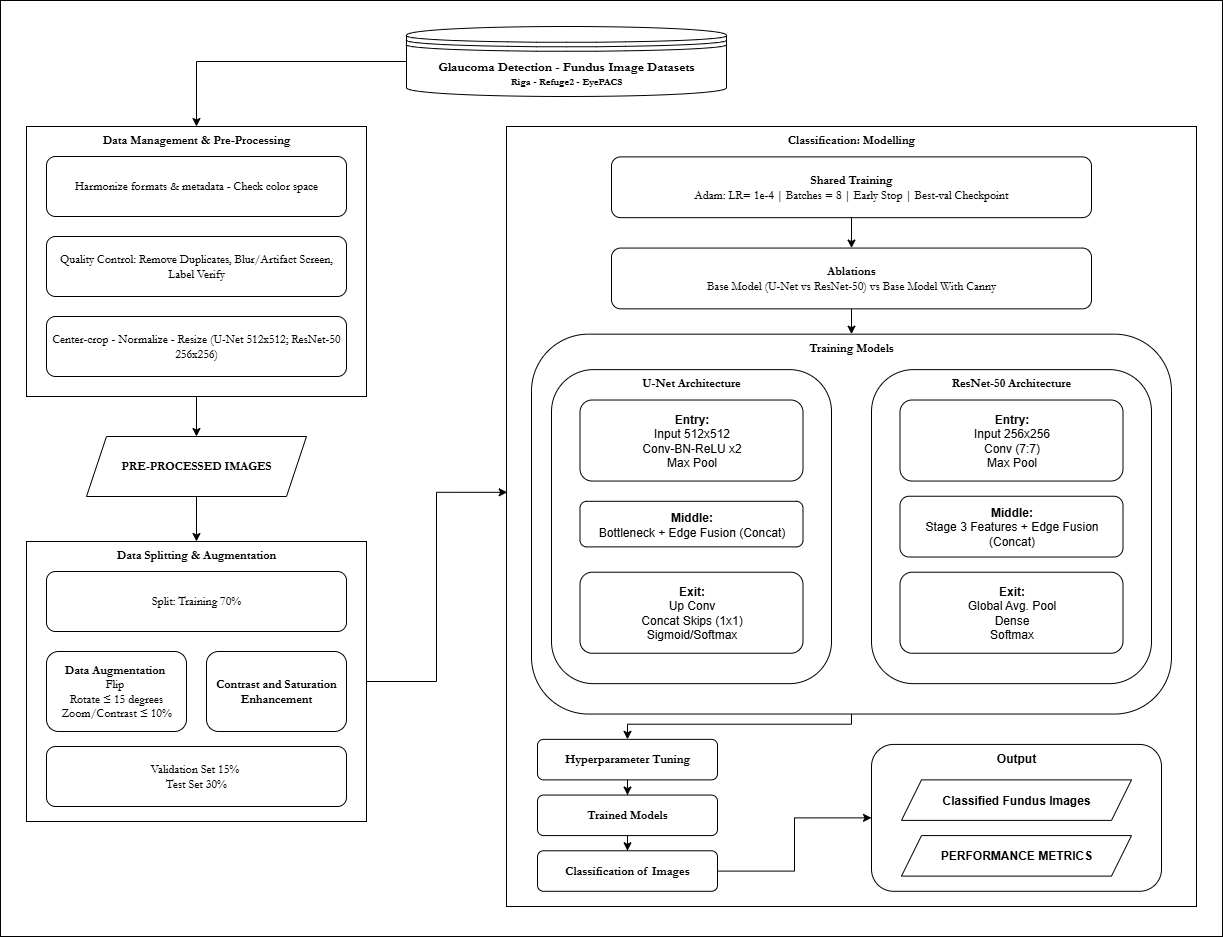

The diagram above was exported from draw.io. Its source (the exported page's mxGraphModel, read from the mxfile embedded in the PNG):
<mxGraphModel dx="978" dy="657" grid="1" gridSize="13" guides="1" tooltips="1" connect="1" arrows="1" fold="1" page="1" pageScale="1" pageWidth="1600" pageHeight="1200" math="0" shadow="0">
  <root>
    <mxCell id="WIyWlLk6GJQsqaUBKTNV-0" />
    <mxCell id="WIyWlLk6GJQsqaUBKTNV-1" parent="WIyWlLk6GJQsqaUBKTNV-0" />
    <mxCell id="H8F-OgqSZoz4HtfS7xph-87" value="" style="group;labelBackgroundColor=default;labelBorderColor=default;html=1;fontFamily=Garamond;" parent="WIyWlLk6GJQsqaUBKTNV-1" vertex="1" connectable="0">
      <mxGeometry x="260" y="160" width="1196" height="910" as="geometry" />
    </mxCell>
    <mxCell id="H8F-OgqSZoz4HtfS7xph-88" value="" style="rounded=0;whiteSpace=wrap;html=1;" parent="H8F-OgqSZoz4HtfS7xph-87" vertex="1">
      <mxGeometry x="-26" y="-26" width="1222" height="936" as="geometry" />
    </mxCell>
    <mxCell id="H8F-OgqSZoz4HtfS7xph-15" style="edgeStyle=orthogonalEdgeStyle;rounded=0;orthogonalLoop=1;jettySize=auto;html=1;entryX=0.5;entryY=0;entryDx=0;entryDy=0;fontFamily=Garamond;exitX=0;exitY=0.5;exitDx=0;exitDy=0;" parent="H8F-OgqSZoz4HtfS7xph-87" source="H8F-OgqSZoz4HtfS7xph-0" target="H8F-OgqSZoz4HtfS7xph-7" edge="1">
      <mxGeometry relative="1" as="geometry">
        <Array as="points">
          <mxPoint x="170" y="35" />
        </Array>
      </mxGeometry>
    </mxCell>
    <mxCell id="H8F-OgqSZoz4HtfS7xph-0" value="&lt;b&gt;&lt;font style=&quot;font-size: 13px;&quot;&gt;Glaucoma Detection - Fundus Image Datasets&lt;/font&gt;&lt;/b&gt;&lt;div&gt;&lt;font size=&quot;1&quot; style=&quot;&quot;&gt;&lt;b&gt;Riga - Refuge2 - EyePACS&lt;/b&gt;&lt;/font&gt;&lt;/div&gt;" style="shape=datastore;whiteSpace=wrap;html=1;fontFamily=Garamond;" parent="H8F-OgqSZoz4HtfS7xph-87" vertex="1">
      <mxGeometry x="380" width="320" height="70" as="geometry" />
    </mxCell>
    <mxCell id="H8F-OgqSZoz4HtfS7xph-12" value="" style="group;fontFamily=Garamond;" parent="H8F-OgqSZoz4HtfS7xph-87" vertex="1" connectable="0">
      <mxGeometry y="100" width="340" height="270" as="geometry" />
    </mxCell>
    <mxCell id="H8F-OgqSZoz4HtfS7xph-7" value="&lt;font&gt;&lt;b style=&quot;line-height: 100%;&quot;&gt;Data Management &amp;amp; Pre-Processing&lt;/b&gt;&lt;/font&gt;" style="rounded=0;whiteSpace=wrap;html=1;verticalAlign=top;fontFamily=Garamond;" parent="H8F-OgqSZoz4HtfS7xph-12" vertex="1">
      <mxGeometry width="340" height="270" as="geometry" />
    </mxCell>
    <mxCell id="H8F-OgqSZoz4HtfS7xph-8" value="Harmonize formats &amp;amp; metadata - Check color space" style="rounded=1;whiteSpace=wrap;html=1;fontFamily=Garamond;" parent="H8F-OgqSZoz4HtfS7xph-12" vertex="1">
      <mxGeometry x="20" y="30" width="300" height="60" as="geometry" />
    </mxCell>
    <mxCell id="H8F-OgqSZoz4HtfS7xph-9" value="Quality Control: Remove Duplicates, Blur/Artifact Screen, Label Verify" style="rounded=1;whiteSpace=wrap;html=1;fontFamily=Garamond;" parent="H8F-OgqSZoz4HtfS7xph-12" vertex="1">
      <mxGeometry x="20" y="110" width="300" height="60" as="geometry" />
    </mxCell>
    <mxCell id="H8F-OgqSZoz4HtfS7xph-10" value="Center-crop - Normalize - Resize (U-Net 512x512; ResNet-50 256x256)" style="rounded=1;whiteSpace=wrap;html=1;fontFamily=Garamond;" parent="H8F-OgqSZoz4HtfS7xph-12" vertex="1">
      <mxGeometry x="20" y="190" width="300" height="60" as="geometry" />
    </mxCell>
    <mxCell id="H8F-OgqSZoz4HtfS7xph-21" value="" style="edgeStyle=orthogonalEdgeStyle;rounded=0;orthogonalLoop=1;jettySize=auto;html=1;entryX=0.5;entryY=0;entryDx=0;entryDy=0;fontFamily=Garamond;" parent="H8F-OgqSZoz4HtfS7xph-87" source="H8F-OgqSZoz4HtfS7xph-13" target="H8F-OgqSZoz4HtfS7xph-17" edge="1">
      <mxGeometry relative="1" as="geometry" />
    </mxCell>
    <mxCell id="H8F-OgqSZoz4HtfS7xph-13" value="&lt;b&gt;PRE-PROCESSED IMAGES&lt;/b&gt;" style="shape=parallelogram;perimeter=parallelogramPerimeter;whiteSpace=wrap;html=1;fixedSize=1;fontFamily=Garamond;verticalAlign=middle;rounded=0;" parent="H8F-OgqSZoz4HtfS7xph-87" vertex="1">
      <mxGeometry x="60" y="410" width="220" height="60" as="geometry" />
    </mxCell>
    <mxCell id="H8F-OgqSZoz4HtfS7xph-14" value="" style="edgeStyle=orthogonalEdgeStyle;rounded=0;orthogonalLoop=1;jettySize=auto;html=1;fontFamily=Garamond;" parent="H8F-OgqSZoz4HtfS7xph-87" source="H8F-OgqSZoz4HtfS7xph-7" target="H8F-OgqSZoz4HtfS7xph-13" edge="1">
      <mxGeometry relative="1" as="geometry" />
    </mxCell>
    <mxCell id="H8F-OgqSZoz4HtfS7xph-16" value="" style="group;fontFamily=Garamond;" parent="H8F-OgqSZoz4HtfS7xph-87" vertex="1" connectable="0">
      <mxGeometry y="515" width="340" height="280" as="geometry" />
    </mxCell>
    <mxCell id="H8F-OgqSZoz4HtfS7xph-17" value="&lt;b&gt;Data Splitting &amp;amp; Augmentation&lt;/b&gt;" style="rounded=0;whiteSpace=wrap;html=1;verticalAlign=top;fontFamily=Garamond;" parent="H8F-OgqSZoz4HtfS7xph-16" vertex="1">
      <mxGeometry width="340" height="280" as="geometry" />
    </mxCell>
    <mxCell id="H8F-OgqSZoz4HtfS7xph-18" value="Split: Training 70%" style="rounded=1;whiteSpace=wrap;html=1;fontFamily=Garamond;" parent="H8F-OgqSZoz4HtfS7xph-16" vertex="1">
      <mxGeometry x="20" y="30" width="300" height="60" as="geometry" />
    </mxCell>
    <mxCell id="H8F-OgqSZoz4HtfS7xph-19" value="&lt;font style=&quot;color: rgb(0, 0, 0);&quot;&gt;&lt;b&gt;Data Augmentation&lt;/b&gt;&amp;nbsp;&lt;/font&gt;&lt;div&gt;&lt;font style=&quot;color: rgb(0, 0, 0);&quot;&gt;Flip&amp;nbsp;&lt;/font&gt;&lt;span style=&quot;color: rgba(0, 0, 0, 0); font-size: 0px; text-align: start; text-wrap-mode: nowrap;&quot;&gt;%3CmxGraphModel%3E%3Croot%3E%3CmxCell%20id%3D%220%22%2F%3E%3CmxCell%20id%3D%221%22%20parent%3D%220%22%2F%3E%3CmxCell%20id%3D%222%22%20value%3D%22%22%20style%3D%22group%22%20vertex%3D%221%22%20connectable%3D%220%22%20parent%3D%221%22%3E%3CmxGeometry%20x%3D%2230%22%20y%3D%22585%22%20width%3D%22340%22%20height%3D%22280%22%20as%3D%22geometry%22%2F%3E%3C%2FmxCell%3E%3CmxCell%20id%3D%223%22%20value%3D%22%26lt%3Bb%26gt%3BData%20Splitting%20%26amp%3Bamp%3B%20Augmentation%26lt%3B%2Fb%26gt%3B%22%20style%3D%22rounded%3D0%3BwhiteSpace%3Dwrap%3Bhtml%3D1%3BverticalAlign%3Dtop%3BfontFamily%3DGaramond%3B%22%20vertex%3D%221%22%20parent%3D%222%22%3E%3CmxGeometry%20width%3D%22340%22%20height%3D%22280%22%20as%3D%22geometry%22%2F%3E%3C%2FmxCell%3E%3CmxCell%20id%3D%224%22%20value%3D%22Split%3A%20Training%2070%25%22%20style%3D%22rounded%3D1%3BwhiteSpace%3Dwrap%3Bhtml%3D1%3BfontFamily%3DGaramond%3B%22%20vertex%3D%221%22%20parent%3D%222%22%3E%3CmxGeometry%20x%3D%2220%22%20y%3D%2230%22%20width%3D%22300%22%20height%3D%2260%22%20as%3D%22geometry%22%2F%3E%3C%2FmxCell%3E%3CmxCell%20id%3D%225%22%20value%3D%22%26lt%3Bfont%20style%3D%26quot%3Bcolor%3A%20rgb(0%2C%200%2C%200)%3B%26quot%3B%20face%3D%26quot%3BGaramond%26quot%3B%26gt%3B%26lt%3Bb%26gt%3BData%20Augmentation%26lt%3B%2Fb%26gt%3B%26amp%3Bnbsp%3B%26lt%3B%2Ffont%26gt%3B%26lt%3Bdiv%26gt%3B%26lt%3Bfont%20style%3D%26quot%3Bcolor%3A%20rgb(0%2C%200%2C%200)%3B%26quot%3B%20face%3D%26quot%3BGaramond%26quot%3B%26gt%3BFlip%26amp%3Bnbsp%3B%26lt%3B%2Ffont%26gt%3B%26lt%3Bdiv%26gt%3B%26lt%3Bfont%20style%3D%26quot%3Bcolor%3A%20rgb(0%2C%200%2C%200)%3B%26quot%3B%20face%3D%26quot%3BGaramond%26quot%3B%26gt%3BRotate%26amp%3Bnbsp%3B%26lt%3Bspan%20style%3D%26quot%3Btext-align%3A%20left%3B%20background-color%3A%20rgb(255%2C%20255%2C%20255)%3B%26quot%3B%26gt%3B%E2%89%A4%2015%20degrees%26lt%3B%2Fspan%26gt%3B%26lt%3B%2Ffont%26gt%3B%26lt%3B%2Fdiv%26gt%3B%26lt%3B%2Fdiv%26gt%3B%26lt%3Bdiv%26gt%3B%26lt%3Bfont%20style%3D%26quot%3Bcolor%3A%20rgb(0%2C%200%2C%200)%3B%26quot%3B%26gt%3B%26lt%3Bfont%20style%3D%26quot%3B%26quot%3B%20face%3D%26quot%3BGaramond%26quot%3B%26gt%3B%26lt%3Bspan%20style%3D%26quot%3Btext-align%3A%20left%3B%20background-color%3A%20rgb(255%2C%20255%2C%20255)%3B%26quot%3B%26gt%3BZoom%2FContrast%26amp%3Bnbsp%3B%26lt%3B%2Fspan%26gt%3B%26lt%3B%2Ffont%26gt%3B%26lt%3Bspan%20style%3D%26quot%3Bbackground-color%3A%20rgb(255%2C%20255%2C%20255)%3B%20text-align%3A%20left%3B%26quot%3B%26gt%3B%E2%89%A4%2010%25%26lt%3B%2Fspan%26gt%3B%26lt%3B%2Ffont%26gt%3B%26lt%3B%2Fdiv%26gt%3B%22%20style%3D%22rounded%3D1%3BwhiteSpace%3Dwrap%3Bhtml%3D1%3BfontFamily%3DGaramond%3B%22%20vertex%3D%221%22%20parent%3D%222%22%3E%3CmxGeometry%20x%3D%2220%22%20y%3D%22110%22%20width%3D%22140%22%20height%3D%2280%22%20as%3D%22geometry%22%2F%3E%3C%2FmxCell%3E%3CmxCell%20id%3D%226%22%20value%3D%22Validation%20Set%2015%25%26amp%3Bnbsp%3B%26lt%3Bdiv%26gt%3BTest%20Set%2030%25%26lt%3B%2Fdiv%26gt%3B%22%20style%3D%22rounded%3D1%3BwhiteSpace%3Dwrap%3Bhtml%3D1%3BfontFamily%3DGaramond%3B%22%20vertex%3D%221%22%20parent%3D%222%22%3E%3CmxGeometry%20x%3D%2220%22%20y%3D%22205%22%20width%3D%22300%22%20height%3D%2260%22%20as%3D%22geometry%22%2F%3E%3C%2FmxCell%3E%3C%2Froot%3E%3C%2FmxGraphModel%3E&lt;/span&gt;&lt;div&gt;&lt;font style=&quot;color: rgb(0, 0, 0);&quot;&gt;Rotate&amp;nbsp;&lt;span style=&quot;text-align: left; background-color: rgb(255, 255, 255);&quot;&gt;≤ 15 degrees&lt;/span&gt;&lt;/font&gt;&lt;/div&gt;&lt;/div&gt;&lt;div&gt;&lt;font style=&quot;color: rgb(0, 0, 0);&quot;&gt;&lt;font style=&quot;&quot;&gt;&lt;span style=&quot;text-align: left; background-color: rgb(255, 255, 255);&quot;&gt;Zoom/Contrast&amp;nbsp;&lt;/span&gt;&lt;/font&gt;&lt;span style=&quot;background-color: rgb(255, 255, 255); text-align: left;&quot;&gt;≤ 10%&lt;/span&gt;&lt;/font&gt;&lt;/div&gt;" style="rounded=1;whiteSpace=wrap;html=1;fontFamily=Garamond;" parent="H8F-OgqSZoz4HtfS7xph-16" vertex="1">
      <mxGeometry x="20" y="110" width="140" height="80" as="geometry" />
    </mxCell>
    <mxCell id="H8F-OgqSZoz4HtfS7xph-20" value="Validation Set 15%&amp;nbsp;&lt;div&gt;Test Set 30%&lt;/div&gt;" style="rounded=1;whiteSpace=wrap;html=1;fontFamily=Garamond;" parent="H8F-OgqSZoz4HtfS7xph-16" vertex="1">
      <mxGeometry x="20" y="205" width="300" height="60" as="geometry" />
    </mxCell>
    <mxCell id="H8F-OgqSZoz4HtfS7xph-44" value="&lt;b&gt;Contrast and Saturation Enhancement&lt;/b&gt;" style="rounded=1;whiteSpace=wrap;html=1;fontFamily=Garamond;container=1;" parent="H8F-OgqSZoz4HtfS7xph-16" vertex="1">
      <mxGeometry x="180" y="110" width="140" height="80" as="geometry" />
    </mxCell>
    <mxCell id="H8F-OgqSZoz4HtfS7xph-85" value="" style="group" parent="H8F-OgqSZoz4HtfS7xph-87" vertex="1" connectable="0">
      <mxGeometry x="480" y="100" width="690" height="780" as="geometry" />
    </mxCell>
    <mxCell id="H8F-OgqSZoz4HtfS7xph-46" value="&lt;font&gt;&lt;b&gt;Classification: Modelling&lt;/b&gt;&lt;/font&gt;" style="rounded=0;whiteSpace=wrap;html=1;verticalAlign=top;fontFamily=Garamond;" parent="H8F-OgqSZoz4HtfS7xph-85" vertex="1">
      <mxGeometry width="690" height="779.9999999999999" as="geometry" />
    </mxCell>
    <mxCell id="H8F-OgqSZoz4HtfS7xph-66" style="edgeStyle=orthogonalEdgeStyle;rounded=0;orthogonalLoop=1;jettySize=auto;html=1;entryX=0.5;entryY=0;entryDx=0;entryDy=0;" parent="H8F-OgqSZoz4HtfS7xph-85" source="H8F-OgqSZoz4HtfS7xph-47" target="H8F-OgqSZoz4HtfS7xph-48" edge="1">
      <mxGeometry relative="1" as="geometry" />
    </mxCell>
    <mxCell id="H8F-OgqSZoz4HtfS7xph-47" value="&lt;b&gt;Shared Training&lt;/b&gt;&lt;br&gt;Adam: LR= 1e-4 | Batches = 8 | Early Stop | Best-val Checkpoint" style="rounded=1;whiteSpace=wrap;html=1;fontFamily=Garamond;" parent="H8F-OgqSZoz4HtfS7xph-85" vertex="1">
      <mxGeometry x="105" y="30.389610389610386" width="480" height="60.77922077922077" as="geometry" />
    </mxCell>
    <mxCell id="H8F-OgqSZoz4HtfS7xph-68" style="edgeStyle=orthogonalEdgeStyle;rounded=0;orthogonalLoop=1;jettySize=auto;html=1;entryX=0.5;entryY=0;entryDx=0;entryDy=0;" parent="H8F-OgqSZoz4HtfS7xph-85" source="H8F-OgqSZoz4HtfS7xph-48" target="H8F-OgqSZoz4HtfS7xph-49" edge="1">
      <mxGeometry relative="1" as="geometry" />
    </mxCell>
    <mxCell id="H8F-OgqSZoz4HtfS7xph-48" value="&lt;b&gt;Ablations&lt;/b&gt;&lt;br&gt;Base Model (U-Net vs ResNet-50) vs Base Model With Canny" style="rounded=1;whiteSpace=wrap;html=1;fontFamily=Garamond;" parent="H8F-OgqSZoz4HtfS7xph-85" vertex="1">
      <mxGeometry x="105" y="121.55844155844154" width="480" height="60.77922077922077" as="geometry" />
    </mxCell>
    <mxCell id="H8F-OgqSZoz4HtfS7xph-80" style="edgeStyle=orthogonalEdgeStyle;rounded=0;orthogonalLoop=1;jettySize=auto;html=1;exitX=0.5;exitY=1;exitDx=0;exitDy=0;entryX=0.5;entryY=0;entryDx=0;entryDy=0;" parent="H8F-OgqSZoz4HtfS7xph-85" source="H8F-OgqSZoz4HtfS7xph-49" target="H8F-OgqSZoz4HtfS7xph-73" edge="1">
      <mxGeometry relative="1" as="geometry">
        <Array as="points">
          <mxPoint x="345" y="597.6623376623376" />
          <mxPoint x="121" y="597.6623376623376" />
        </Array>
      </mxGeometry>
    </mxCell>
    <mxCell id="H8F-OgqSZoz4HtfS7xph-49" value="Training Models" style="rounded=1;whiteSpace=wrap;html=1;verticalAlign=top;fontStyle=1;fontFamily=Garamond;" parent="H8F-OgqSZoz4HtfS7xph-85" vertex="1">
      <mxGeometry x="25" y="207.66233766233765" width="640" height="379.87012987012986" as="geometry" />
    </mxCell>
    <mxCell id="H8F-OgqSZoz4HtfS7xph-67" value="" style="group" parent="H8F-OgqSZoz4HtfS7xph-85" vertex="1" connectable="0">
      <mxGeometry x="45" y="243.1168831168831" width="600" height="314.025974025974" as="geometry" />
    </mxCell>
    <mxCell id="H8F-OgqSZoz4HtfS7xph-59" value="" style="group" parent="H8F-OgqSZoz4HtfS7xph-67" vertex="1" connectable="0">
      <mxGeometry width="280" height="314.025974025974" as="geometry" />
    </mxCell>
    <mxCell id="H8F-OgqSZoz4HtfS7xph-50" value="&lt;b&gt;U-Net Architecture&lt;/b&gt;" style="rounded=1;whiteSpace=wrap;html=1;verticalAlign=top;fontFamily=Garamond;" parent="H8F-OgqSZoz4HtfS7xph-59" vertex="1">
      <mxGeometry width="280" height="314.025974025974" as="geometry" />
    </mxCell>
    <mxCell id="H8F-OgqSZoz4HtfS7xph-52" value="&lt;b&gt;Entry:&lt;/b&gt;&lt;div&gt;Input 512x512&lt;/div&gt;&lt;div&gt;Conv-BN-ReLU x2&lt;/div&gt;&lt;div&gt;Max Pool&lt;/div&gt;" style="rounded=1;whiteSpace=wrap;html=1;" parent="H8F-OgqSZoz4HtfS7xph-59" vertex="1">
      <mxGeometry x="28.5" y="30.389610389610386" width="223" height="81.03896103896103" as="geometry" />
    </mxCell>
    <mxCell id="H8F-OgqSZoz4HtfS7xph-54" value="&lt;b&gt;Middle:&lt;/b&gt;&lt;div&gt;Bottleneck + Edge Fusion (Concat)&lt;/div&gt;" style="rounded=1;whiteSpace=wrap;html=1;" parent="H8F-OgqSZoz4HtfS7xph-59" vertex="1">
      <mxGeometry x="28.5" y="131.68831168831167" width="223" height="45.58441558441558" as="geometry" />
    </mxCell>
    <mxCell id="H8F-OgqSZoz4HtfS7xph-55" value="&lt;b&gt;Exit:&lt;/b&gt;&lt;div&gt;Up Conv&lt;/div&gt;&lt;div&gt;Concat Skips (1x1)&lt;/div&gt;&lt;div&gt;Sigmoid/Softmax&lt;/div&gt;" style="rounded=1;whiteSpace=wrap;html=1;" parent="H8F-OgqSZoz4HtfS7xph-59" vertex="1">
      <mxGeometry x="28.5" y="202.59740259740258" width="223" height="81.03896103896103" as="geometry" />
    </mxCell>
    <mxCell id="H8F-OgqSZoz4HtfS7xph-60" value="" style="group" parent="H8F-OgqSZoz4HtfS7xph-67" vertex="1" connectable="0">
      <mxGeometry x="320" width="280" height="314.025974025974" as="geometry" />
    </mxCell>
    <mxCell id="H8F-OgqSZoz4HtfS7xph-51" value="&lt;b&gt;ResNet-50 Architecture&lt;/b&gt;" style="rounded=1;whiteSpace=wrap;html=1;verticalAlign=top;fontFamily=Garamond;" parent="H8F-OgqSZoz4HtfS7xph-60" vertex="1">
      <mxGeometry width="280" height="314.025974025974" as="geometry" />
    </mxCell>
    <mxCell id="H8F-OgqSZoz4HtfS7xph-56" value="&lt;b&gt;Entry:&lt;/b&gt;&lt;div&gt;Input 256x256&lt;/div&gt;&lt;div&gt;Conv (7:7)&lt;/div&gt;&lt;div&gt;Max Pool&lt;/div&gt;" style="rounded=1;whiteSpace=wrap;html=1;" parent="H8F-OgqSZoz4HtfS7xph-60" vertex="1">
      <mxGeometry x="28.5" y="30.389610389610386" width="223" height="81.03896103896103" as="geometry" />
    </mxCell>
    <mxCell id="H8F-OgqSZoz4HtfS7xph-57" value="&lt;b&gt;Middle:&lt;/b&gt;&lt;div&gt;Stage 3 Features + Edge Fusion (Concat)&lt;/div&gt;" style="rounded=1;whiteSpace=wrap;html=1;" parent="H8F-OgqSZoz4HtfS7xph-60" vertex="1">
      <mxGeometry x="28.5" y="126.62337662337661" width="223" height="60.77922077922077" as="geometry" />
    </mxCell>
    <mxCell id="H8F-OgqSZoz4HtfS7xph-58" value="&lt;b&gt;Exit:&lt;/b&gt;&lt;div&gt;Global Avg. Pool&lt;/div&gt;&lt;div&gt;Dense&lt;/div&gt;&lt;div&gt;Softmax&lt;/div&gt;" style="rounded=1;whiteSpace=wrap;html=1;" parent="H8F-OgqSZoz4HtfS7xph-60" vertex="1">
      <mxGeometry x="28.5" y="202.59740259740258" width="223" height="81.03896103896103" as="geometry" />
    </mxCell>
    <mxCell id="H8F-OgqSZoz4HtfS7xph-78" style="edgeStyle=orthogonalEdgeStyle;rounded=0;orthogonalLoop=1;jettySize=auto;html=1;entryX=0.5;entryY=0;entryDx=0;entryDy=0;" parent="H8F-OgqSZoz4HtfS7xph-85" source="H8F-OgqSZoz4HtfS7xph-73" target="H8F-OgqSZoz4HtfS7xph-74" edge="1">
      <mxGeometry relative="1" as="geometry" />
    </mxCell>
    <mxCell id="H8F-OgqSZoz4HtfS7xph-73" value="&lt;b&gt;Hyperparameter Tuning&lt;/b&gt;" style="rounded=1;whiteSpace=wrap;html=1;fontFamily=Garamond;" parent="H8F-OgqSZoz4HtfS7xph-85" vertex="1">
      <mxGeometry x="31" y="612.8571428571428" width="180" height="40.51948051948052" as="geometry" />
    </mxCell>
    <mxCell id="H8F-OgqSZoz4HtfS7xph-79" style="edgeStyle=orthogonalEdgeStyle;rounded=0;orthogonalLoop=1;jettySize=auto;html=1;entryX=0.5;entryY=0;entryDx=0;entryDy=0;" parent="H8F-OgqSZoz4HtfS7xph-85" source="H8F-OgqSZoz4HtfS7xph-74" target="H8F-OgqSZoz4HtfS7xph-75" edge="1">
      <mxGeometry relative="1" as="geometry" />
    </mxCell>
    <mxCell id="H8F-OgqSZoz4HtfS7xph-74" value="&lt;b&gt;Trained Models&lt;/b&gt;" style="rounded=1;whiteSpace=wrap;html=1;fontFamily=Garamond;" parent="H8F-OgqSZoz4HtfS7xph-85" vertex="1">
      <mxGeometry x="31" y="668.5714285714286" width="180" height="40.51948051948052" as="geometry" />
    </mxCell>
    <mxCell id="H8F-OgqSZoz4HtfS7xph-84" style="edgeStyle=orthogonalEdgeStyle;rounded=0;orthogonalLoop=1;jettySize=auto;html=1;entryX=0;entryY=0.5;entryDx=0;entryDy=0;" parent="H8F-OgqSZoz4HtfS7xph-85" source="H8F-OgqSZoz4HtfS7xph-75" target="H8F-OgqSZoz4HtfS7xph-81" edge="1">
      <mxGeometry relative="1" as="geometry" />
    </mxCell>
    <mxCell id="H8F-OgqSZoz4HtfS7xph-75" value="&lt;b&gt;Classification of Images&lt;/b&gt;" style="rounded=1;whiteSpace=wrap;html=1;fontFamily=Garamond;" parent="H8F-OgqSZoz4HtfS7xph-85" vertex="1">
      <mxGeometry x="31" y="724.2857142857142" width="180" height="40.51948051948052" as="geometry" />
    </mxCell>
    <mxCell id="H8F-OgqSZoz4HtfS7xph-81" value="&lt;b&gt;Output&lt;/b&gt;" style="rounded=1;whiteSpace=wrap;html=1;verticalAlign=top;" parent="H8F-OgqSZoz4HtfS7xph-85" vertex="1">
      <mxGeometry x="365" y="617.9220779220778" width="290" height="146.88311688311686" as="geometry" />
    </mxCell>
    <mxCell id="H8F-OgqSZoz4HtfS7xph-82" value="&lt;b&gt;Classified Fundus Images&lt;/b&gt;" style="shape=parallelogram;perimeter=parallelogramPerimeter;whiteSpace=wrap;html=1;fixedSize=1;" parent="H8F-OgqSZoz4HtfS7xph-85" vertex="1">
      <mxGeometry x="395" y="653.3766233766233" width="230" height="40.51948051948052" as="geometry" />
    </mxCell>
    <mxCell id="H8F-OgqSZoz4HtfS7xph-83" value="&lt;b&gt;PERFORMANCE METRICS&lt;/b&gt;" style="shape=parallelogram;perimeter=parallelogramPerimeter;whiteSpace=wrap;html=1;fixedSize=1;" parent="H8F-OgqSZoz4HtfS7xph-85" vertex="1">
      <mxGeometry x="395" y="709.090909090909" width="230" height="40.51948051948052" as="geometry" />
    </mxCell>
    <mxCell id="H8F-OgqSZoz4HtfS7xph-86" style="edgeStyle=orthogonalEdgeStyle;rounded=0;orthogonalLoop=1;jettySize=auto;html=1;entryX=0.001;entryY=0.469;entryDx=0;entryDy=0;entryPerimeter=0;" parent="H8F-OgqSZoz4HtfS7xph-87" source="H8F-OgqSZoz4HtfS7xph-17" target="H8F-OgqSZoz4HtfS7xph-46" edge="1">
      <mxGeometry relative="1" as="geometry" />
    </mxCell>
  </root>
</mxGraphModel>